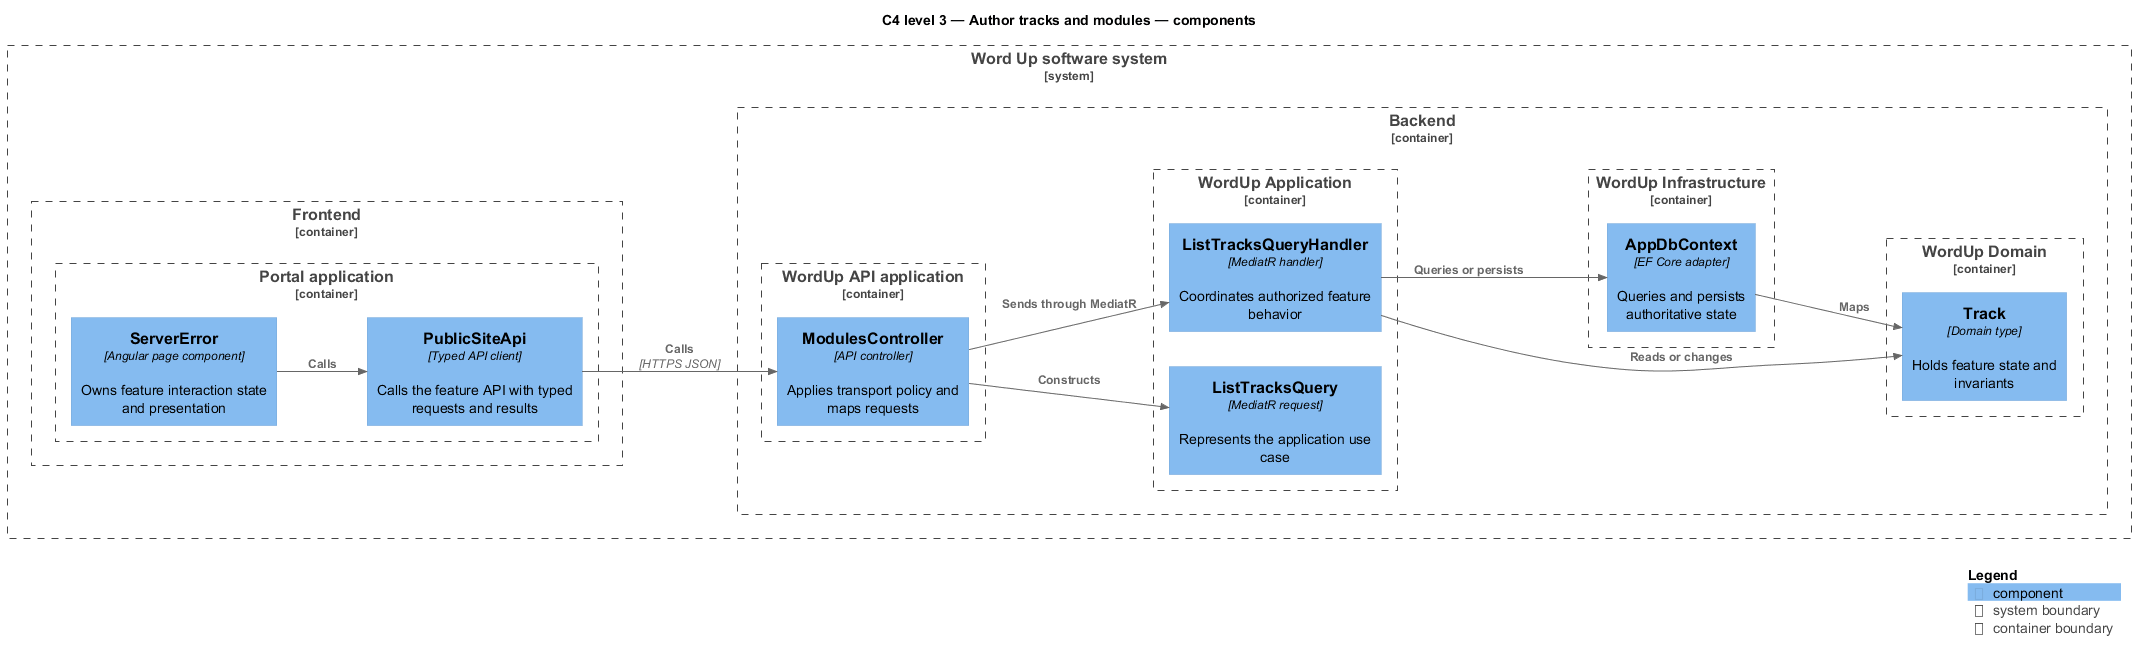

The diagram above was rendered by PlantUML. Its source (embedded in the PNG):
@startuml
!include <C4/C4_Component>
LAYOUT_LEFT_RIGHT()
title C4 level 3 — Author tracks and modules — components
System_Boundary(wordup, "Word Up software system") {
  Container_Boundary(frontend, "Frontend") {
    Container_Boundary(frontend_app, "Portal application") {
      Component(page, "ServerError", "Angular page component", "Owns feature interaction state and presentation")
      Component(client, "PublicSiteApi", "Typed API client", "Calls the feature API with typed requests and results")
    }
  }
  Container_Boundary(backend, "Backend") {
    Container_Boundary(api_app, "WordUp API application") {
      Component(controller, "ModulesController", "API controller", "Applies transport policy and maps requests")
    }
    Container_Boundary(application, "WordUp Application") {
      Component(request, "ListTracksQuery", "MediatR request", "Represents the application use case")
      Component(handler, "ListTracksQueryHandler", "MediatR handler", "Coordinates authorized feature behavior")
    }
    Container_Boundary(domain, "WordUp Domain") {
      Component(entity, "Track", "Domain type", "Holds feature state and invariants")
    }
    Container_Boundary(infrastructure, "WordUp Infrastructure") {
      Component(persistence, "AppDbContext", "EF Core adapter", "Queries and persists authoritative state")
    }
  }
}
Rel(page, client, "Calls")
Rel(client, controller, "Calls", "HTTPS JSON")
Rel(controller, request, "Constructs")
Rel(controller, handler, "Sends through MediatR")
Rel(handler, entity, "Reads or changes")
Rel(handler, persistence, "Queries or persists")
Rel(persistence, entity, "Maps")
SHOW_LEGEND()
@enduml